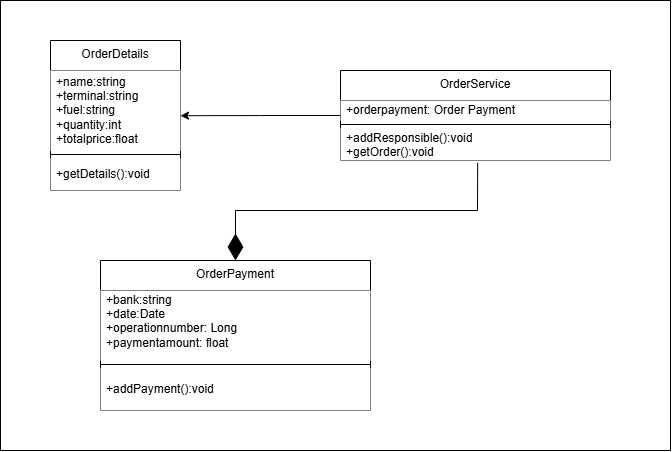

The diagram above was exported from draw.io. Its source (the exported page's mxGraphModel, read from the mxfile embedded in the PNG):
<mxGraphModel dx="830" dy="408" grid="1" gridSize="10" guides="1" tooltips="1" connect="1" arrows="1" fold="1" page="1" pageScale="1" pageWidth="827" pageHeight="1169" math="0" shadow="0">
  <root>
    <mxCell id="0" />
    <mxCell id="1" parent="0" />
    <mxCell id="w1LuDaiE5lETqpUtqVwz-22" value="" style="rounded=0;whiteSpace=wrap;html=1;" vertex="1" parent="1">
      <mxGeometry x="60" y="90" width="670" height="450" as="geometry" />
    </mxCell>
    <mxCell id="w1LuDaiE5lETqpUtqVwz-2" value="OrderService" style="swimlane;fontStyle=0;align=center;verticalAlign=top;childLayout=stackLayout;horizontal=1;startSize=30;horizontalStack=0;resizeParent=1;resizeParentMax=0;resizeLast=0;collapsible=0;marginBottom=0;html=1;whiteSpace=wrap;fillColor=#FFFFFF;" vertex="1" parent="1">
      <mxGeometry x="400" y="160" width="270" height="90" as="geometry" />
    </mxCell>
    <mxCell id="w1LuDaiE5lETqpUtqVwz-3" value="&lt;div&gt;+orderpayment: Order Payment&lt;/div&gt;" style="text;html=1;align=left;verticalAlign=middle;spacingLeft=4;spacingRight=4;overflow=hidden;rotatable=0;points=[[0,0.5],[1,0.5]];portConstraint=eastwest;whiteSpace=wrap;fillColor=#FFFFFF;" vertex="1" parent="w1LuDaiE5lETqpUtqVwz-2">
      <mxGeometry y="30" width="270" height="20" as="geometry" />
    </mxCell>
    <mxCell id="w1LuDaiE5lETqpUtqVwz-4" value="" style="line;strokeWidth=1;align=left;verticalAlign=middle;spacingTop=-1;spacingLeft=3;spacingRight=3;rotatable=0;labelPosition=right;points=[];portConstraint=eastwest;fillColor=#FFFFFF;" vertex="1" parent="w1LuDaiE5lETqpUtqVwz-2">
      <mxGeometry y="50" width="270" height="8" as="geometry" />
    </mxCell>
    <mxCell id="w1LuDaiE5lETqpUtqVwz-5" value="+addResponsible():void&lt;div&gt;+getOrder():void&lt;/div&gt;" style="text;html=1;align=left;verticalAlign=middle;spacingLeft=4;spacingRight=4;overflow=hidden;rotatable=0;points=[[0,0.5],[1,0.5]];portConstraint=eastwest;whiteSpace=wrap;fillColor=#FFFFFF;" vertex="1" parent="w1LuDaiE5lETqpUtqVwz-2">
      <mxGeometry y="58" width="270" height="32" as="geometry" />
    </mxCell>
    <mxCell id="w1LuDaiE5lETqpUtqVwz-6" value="OrderDetails" style="swimlane;fontStyle=0;align=center;verticalAlign=top;childLayout=stackLayout;horizontal=1;startSize=30;horizontalStack=0;resizeParent=1;resizeParentMax=0;resizeLast=0;collapsible=0;marginBottom=0;html=1;whiteSpace=wrap;fillColor=#FFFFFF;" vertex="1" parent="1">
      <mxGeometry x="110" y="130" width="130" height="150" as="geometry" />
    </mxCell>
    <mxCell id="w1LuDaiE5lETqpUtqVwz-7" value="&lt;div&gt;+name:string&lt;/div&gt;&lt;div&gt;+terminal:string&lt;/div&gt;&lt;div&gt;+fuel:string&lt;/div&gt;&lt;div&gt;+quantity:int&lt;/div&gt;&lt;div&gt;+totalprice:float&lt;/div&gt;" style="text;html=1;align=left;verticalAlign=middle;spacingLeft=4;spacingRight=4;overflow=hidden;rotatable=0;points=[[0,0.5],[1,0.5]];portConstraint=eastwest;whiteSpace=wrap;fillColor=#FFFFFF;" vertex="1" parent="w1LuDaiE5lETqpUtqVwz-6">
      <mxGeometry y="30" width="130" height="80" as="geometry" />
    </mxCell>
    <mxCell id="w1LuDaiE5lETqpUtqVwz-8" value="" style="line;strokeWidth=1;align=left;verticalAlign=middle;spacingTop=-1;spacingLeft=3;spacingRight=3;rotatable=0;labelPosition=right;points=[];portConstraint=eastwest;fillColor=#FFFFFF;" vertex="1" parent="w1LuDaiE5lETqpUtqVwz-6">
      <mxGeometry y="110" width="130" height="8" as="geometry" />
    </mxCell>
    <mxCell id="w1LuDaiE5lETqpUtqVwz-9" value="+getDetails():void" style="text;html=1;align=left;verticalAlign=middle;spacingLeft=4;spacingRight=4;overflow=hidden;rotatable=0;points=[[0,0.5],[1,0.5]];portConstraint=eastwest;whiteSpace=wrap;fillColor=#FFFFFF;" vertex="1" parent="w1LuDaiE5lETqpUtqVwz-6">
      <mxGeometry y="118" width="130" height="32" as="geometry" />
    </mxCell>
    <mxCell id="w1LuDaiE5lETqpUtqVwz-10" value="OrderPayment" style="swimlane;fontStyle=0;align=center;verticalAlign=top;childLayout=stackLayout;horizontal=1;startSize=30;horizontalStack=0;resizeParent=1;resizeParentMax=0;resizeLast=0;collapsible=0;marginBottom=0;html=1;whiteSpace=wrap;fillColor=#FFFFFF;" vertex="1" parent="1">
      <mxGeometry x="160" y="350" width="270" height="150" as="geometry" />
    </mxCell>
    <mxCell id="w1LuDaiE5lETqpUtqVwz-11" value="+bank:string&lt;div&gt;+date:Date&lt;/div&gt;&lt;div&gt;+operationnumber: Long&lt;/div&gt;&lt;div&gt;+paymentamount: float&lt;/div&gt;&lt;div&gt;&lt;br&gt;&lt;/div&gt;" style="text;html=1;align=left;verticalAlign=middle;spacingLeft=4;spacingRight=4;overflow=hidden;rotatable=0;points=[[0,0.5],[1,0.5]];portConstraint=eastwest;whiteSpace=wrap;fillColor=#FFFFFF;" vertex="1" parent="w1LuDaiE5lETqpUtqVwz-10">
      <mxGeometry y="30" width="270" height="70" as="geometry" />
    </mxCell>
    <mxCell id="w1LuDaiE5lETqpUtqVwz-12" value="" style="line;strokeWidth=1;align=left;verticalAlign=middle;spacingTop=-1;spacingLeft=3;spacingRight=3;rotatable=0;labelPosition=right;points=[];portConstraint=eastwest;fillColor=#FFFFFF;" vertex="1" parent="w1LuDaiE5lETqpUtqVwz-10">
      <mxGeometry y="100" width="270" height="8" as="geometry" />
    </mxCell>
    <mxCell id="w1LuDaiE5lETqpUtqVwz-13" value="+addPayment():void" style="text;html=1;align=left;verticalAlign=middle;spacingLeft=4;spacingRight=4;overflow=hidden;rotatable=0;points=[[0,0.5],[1,0.5]];portConstraint=eastwest;whiteSpace=wrap;fillColor=#FFFFFF;" vertex="1" parent="w1LuDaiE5lETqpUtqVwz-10">
      <mxGeometry y="108" width="270" height="42" as="geometry" />
    </mxCell>
    <mxCell id="w1LuDaiE5lETqpUtqVwz-17" style="edgeStyle=orthogonalEdgeStyle;rounded=0;orthogonalLoop=1;jettySize=auto;html=1;exitX=0;exitY=0.5;exitDx=0;exitDy=0;entryX=1;entryY=0.565;entryDx=0;entryDy=0;entryPerimeter=0;" edge="1" parent="1" source="w1LuDaiE5lETqpUtqVwz-2" target="w1LuDaiE5lETqpUtqVwz-7">
      <mxGeometry relative="1" as="geometry" />
    </mxCell>
    <mxCell id="w1LuDaiE5lETqpUtqVwz-18" value="" style="endArrow=diamondThin;endFill=1;endSize=24;html=1;rounded=0;exitX=0.508;exitY=1.071;exitDx=0;exitDy=0;exitPerimeter=0;entryX=0.5;entryY=0;entryDx=0;entryDy=0;fillColor=#FFFFFF;" edge="1" parent="1" source="w1LuDaiE5lETqpUtqVwz-5" target="w1LuDaiE5lETqpUtqVwz-10">
      <mxGeometry width="160" relative="1" as="geometry">
        <mxPoint x="297" y="269" as="sourcePoint" />
        <mxPoint x="297" y="398" as="targetPoint" />
        <Array as="points">
          <mxPoint x="537" y="300" />
          <mxPoint x="295" y="300" />
        </Array>
      </mxGeometry>
    </mxCell>
  </root>
</mxGraphModel>